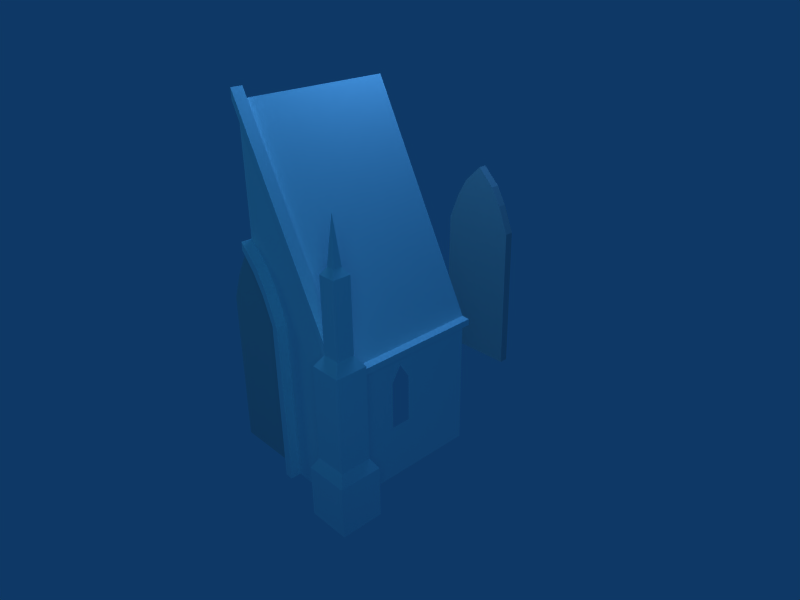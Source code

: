 # Source: Panteon.blend  (saved by Blender 2.49.2; exported with 4.5.12 LTS)
import bpy
from mathutils import Matrix  # noqa: F401  (used for matrix-valued properties, if any)

bpy.ops.wm.read_factory_settings(use_empty=True)
scene = bpy.context.scene
scene.name = 'Scene'

# ---- collections
col_collection_1 = bpy.data.collections.new('Collection 1'); scene.collection.children.link(col_collection_1)

# ---- materials (node trees are filled in below, after node groups)
mat_columna = bpy.data.materials.new('Columna')
mat_columna.alpha_threshold = 0.0
mat_columna.preview_render_type = 'FLAT'
mat_columna.diffuse_color = (1.0, 1.0, 1.0, 1.0)
mat_columna.roughness = 0.5
mat_columna.specular_intensity = 0.0
mat_columna.line_color = (0.0, 0.0, 0.0, 1.0)
mat_puerta = bpy.data.materials.new('Puerta')
mat_puerta.alpha_threshold = 0.0
mat_puerta.preview_render_type = 'FLAT'
mat_puerta.roughness = 0.5
mat_puerta.specular_intensity = 0.0
mat_puerta.line_color = (0.0, 0.0, 0.0, 1.0)
mat_tapia = bpy.data.materials.new('Tapia')
mat_tapia.alpha_threshold = 0.0
mat_tapia.preview_render_type = 'FLAT'
mat_tapia.roughness = 0.5
mat_tapia.specular_intensity = 0.0
mat_tapia.line_color = (0.0, 0.0, 0.0, 1.0)
mat_panteon = bpy.data.materials.new('Panteon')
mat_panteon.alpha_threshold = 0.0
mat_panteon.preview_render_type = 'FLAT'
mat_panteon.diffuse_color = (1.0, 1.0, 1.0, 1.0)
mat_panteon.roughness = 0.5
mat_panteon.specular_intensity = 0.0
mat_panteon.line_color = (0.0, 0.0, 0.0, 1.0)

# ---- material node trees

# ---- world
world_world = bpy.data.worlds.new('World'); scene.world = world_world
world_world.color = (0.05656, 0.2208, 0.4)
world_world.use_sun_shadow = False
world_world.sun_shadow_jitter_overblur = 0.0
world_world.cycles.sampling_method = 'MANUAL'
world_world.cycles.sample_map_resolution = 256

# ---- cameras
cam_camera = bpy.data.cameras.new('Camera')
cam_camera.passepartout_alpha = 0.2
cam_camera.clip_end = 100.0
cam_camera.lens = 35.0
cam_camera.ortho_scale = 7.314
cam_camera.show_passepartout = False
cam_camera.show_safe_areas = True
cam_camera.dof.focus_distance = 0.0
cam_camera.dof.aperture_fstop = 128.0

# ---- lights
light_lamp_002 = bpy.data.lights.new('Lamp.002', 'SPOT')
light_lamp_002.color = (0.3975, 1.0, 0.7532)
light_lamp_002.transmission_factor = 0.0
light_lamp_002.energy = 100.0
light_lamp_002.shadow_buffer_clip_start = 0.5
light_lamp_002.shadow_soft_size = 1.0
light_lamp_002.shadow_maximum_resolution = 0.006
light_lamp_002.use_absolute_resolution = True
light_lamp_002.cycles.use_multiple_importance_sampling = False
light_lamp_001 = bpy.data.lights.new('Lamp.001', 'SPOT')
light_lamp_001.color = (0.2271, 0.961, 1.0)
light_lamp_001.transmission_factor = 0.0
light_lamp_001.energy = 100.0
light_lamp_001.shadow_buffer_clip_start = 0.5
light_lamp_001.shadow_soft_size = 1.0
light_lamp_001.shadow_maximum_resolution = 0.006
light_lamp_001.use_absolute_resolution = True
light_lamp_001.cycles.use_multiple_importance_sampling = False
light_lamp = bpy.data.lights.new('Lamp', 'POINT')
light_lamp.color = (0.4486, 0.7185, 1.0)
light_lamp.transmission_factor = 0.0
light_lamp.energy = 200.0
light_lamp.shadow_buffer_clip_start = 0.5
light_lamp.shadow_soft_size = 1.0
light_lamp.shadow_maximum_resolution = 0.006
light_lamp.use_absolute_resolution = True
light_lamp.cycles.use_multiple_importance_sampling = False

# ---- meshes
me_columna = bpy.data.meshes.new('Columna')
me_columna.from_pydata([(1.156, 4.371, 1.53), (1.117, 3.945, 1.491), (1.117, 3.945, 1.569), (1.195, 3.945, 1.569), (1.195, 3.945, 1.491), (1.238, 3.882, 1.448), (1.238, 3.882, 1.612), (1.074, 3.882, 1.612), (1.074, 3.882, 1.448), (1.074, 3.188, 1.448), (1.074, 3.188, 1.612), (1.238, 3.188, 1.612), (1.238, 3.188, 1.448), (1.305, 3.088, 1.381), (1.305, 3.088, 1.679), (1.007, 3.088, 1.679), (1.007, 3.088, 1.381), (1.007, 2.188, 1.381), (1.007, 2.188, 1.679), (1.305, 2.188, 1.679), (1.305, 2.188, 1.381), (1.362, 2.088, 1.324), (1.362, 2.088, 1.736), (0.9499, 2.088, 1.736), (0.9499, 2.088, 1.324), (0.9499, 1.588, 1.324), (0.9499, 1.588, 1.736), (1.362, 1.588, 1.736), (1.362, 1.588, 1.324)], [], [(3, 0, 2), (4, 0, 3), (1, 0, 4), (2, 0, 1), (7, 2, 1, 8), (8, 1, 4, 5), (5, 4, 3, 6), (6, 3, 2, 7), (11, 6, 7, 10), (12, 5, 6, 11), (9, 8, 5, 12), (10, 7, 8, 9), (15, 10, 9, 16), (16, 9, 12, 13), (13, 12, 11, 14), (14, 11, 10, 15), (19, 14, 15, 18), (20, 13, 14, 19), (17, 16, 13, 20), (18, 15, 16, 17), (23, 18, 17, 24), (24, 17, 20, 21), (21, 20, 19, 22), (22, 19, 18, 23), (27, 22, 23, 26), (28, 21, 22, 27), (25, 24, 21, 28), (26, 23, 24, 25), (26, 25, 28, 27)])
_uv = me_columna.uv_layers.new(name='UVTex')
_uv.uv.foreach_set('vector', [0.716, 0.8472, 0.6964, 1.0, 0.6779, 0.8471, 0.08409, 0.1528, 0.1038, 0.0, 0.1222, 0.1529, 0.4841, 0.1528, 0.5038, 0.0, 0.5222, 0.1529, 0.316, 0.8472, 0.2963, 1.0, 0.2779, 0.8471, 0.3366, 0.8241, 0.316, 0.8472, 0.2779, 0.8471, 0.2574, 0.8239, 0.4635, 0.1759, 0.4841, 0.1528, 0.5222, 0.1529, 0.5427, 0.1761, 0.06347, 0.1759, 0.08409, 0.1528, 0.1222, 0.1529, 0.1426, 0.1761, 0.7367, 0.8241, 0.716, 0.8472, 0.6779, 0.8471, 0.6575, 0.8239, 0.7377, 0.5752, 0.7367, 0.8241, 0.6575, 0.8239, 0.6585, 0.575, 0.06244, 0.4248, 0.06347, 0.1759, 0.1426, 0.1761, 0.1416, 0.425, 0.4625, 0.4248, 0.4635, 0.1759, 0.5427, 0.1761, 0.5416, 0.425, 0.3376, 0.5752, 0.3366, 0.8241, 0.2574, 0.8239, 0.2585, 0.575, 0.3704, 0.5386, 0.3376, 0.5752, 0.2585, 0.575, 0.226, 0.5383, 0.4297, 0.4614, 0.4625, 0.4248, 0.5416, 0.425, 0.5741, 0.4617, 0.02968, 0.4614, 0.06244, 0.4248, 0.1416, 0.425, 0.1741, 0.4617, 0.7704, 0.5386, 0.7377, 0.5752, 0.6585, 0.575, 0.6261, 0.5383, 0.7718, 0.2161, 0.7704, 0.5386, 0.6261, 0.5383, 0.6274, 0.2158, 0.02835, 0.7839, 0.02968, 0.4614, 0.1741, 0.4617, 0.1727, 0.7842, 0.4284, 0.7839, 0.4297, 0.4614, 0.5741, 0.4617, 0.5728, 0.7842, 0.3717, 0.2161, 0.3704, 0.5386, 0.226, 0.5383, 0.2273, 0.2158, 0.3993, 0.1796, 0.3717, 0.2161, 0.2273, 0.2158, 0.2, 0.1792, 0.4008, 0.8204, 0.4284, 0.7839, 0.5728, 0.7842, 0.6001, 0.8208, 0.0007411, 0.8204, 0.02835, 0.7839, 0.1727, 0.7842, 0.2, 0.8208, 0.7994, 0.1796, 0.7718, 0.2161, 0.6274, 0.2158, 0.6001, 0.1792, 0.8001, 0.0004503, 0.7994, 0.1796, 0.6001, 0.1792, 0.6008, 0.0, 0.0, 0.9995, 0.0007411, 0.8204, 0.2, 0.8208, 0.1993, 1.0, 0.4001, 0.9995, 0.4008, 0.8204, 0.6001, 0.8208, 0.5993, 1.0, 0.4001, 0.0004535, 0.3993, 0.1796, 0.2, 0.1792, 0.2008, 0.0, 1.0, 0.1478, 0.8007, 0.1483, 0.8001, 0.0004536, 0.9994, 0.0])
me_columna.materials.append(mat_columna)
me_columna.use_remesh_preserve_volume = False
me_columna.use_remesh_preserve_attributes = False
me_columna.use_mirror_vertex_groups = False
me_columna.update()
me_puerta = bpy.data.meshes.new('Puerta')
me_puerta.from_pydata([(0.434, 0.9649, -0.05131), (0.434, 1.115, -0.05131), (0.434, -1.025, -3.054), (0.434, -0.9635, -0.05131), (0.434, 0.8002, -0.05131), (0.434, 0.5585, -0.05131), (0.434, 0.9649, 0.04318), (0.434, 1.115, 0.04318), (0.434, -0.9635, 0.04318), (0.434, 0.8002, 0.04318), (0.434, 0.5585, 0.04318), (0.2564, 1.017, 0.04318), (0.6116, 1.017, 0.04318), (0.434, 1.19, 0.04318), (0.025, -0.9635, 0.04318), (0.843, -0.9635, 0.04318), (0.04487, 0.5632, 0.04318), (0.8231, 0.5632, 0.04318), (0.1549, 0.8379, 0.04318), (0.7131, 0.8379, 0.04318), (0.2564, 1.017, -0.05131), (0.6116, 1.017, -0.05131), (0.04487, 0.5632, -0.05131), (0.8231, 0.5632, -0.05131), (0.1549, 0.8379, -0.05131), (0.7131, 0.8379, -0.05131), (0.025, -0.9635, -0.05131), (0.843, -0.9635, -0.05131), (0.434, 1.19, -0.05131)], [], [(5, 3, 26, 22), (27, 3, 5, 23), (5, 22, 24, 4), (25, 23, 5, 4), (0, 4, 24, 20), (0, 21, 25, 4), (0, 20, 28, 7), (0, 7, 28, 21), (0, 4, 9, 6), (1, 0, 6, 7), (8, 10, 5, 3), (10, 9, 4, 5), (6, 11, 18, 9), (19, 12, 6, 9), (7, 13, 11, 6), (12, 13, 7, 6), (10, 16, 14, 8), (15, 17, 10, 8), (9, 18, 16, 10), (17, 19, 9, 10), (11, 20, 24, 18), (25, 21, 12, 19), (13, 28, 20, 11), (21, 28, 13, 12), (16, 22, 26, 14), (27, 23, 17, 15), (18, 24, 22, 16), (23, 25, 19, 17)])
_uv = me_puerta.uv_layers.new(name='UVTex')
_uv.uv.foreach_set('vector', [0.2133, 0.6914, 0.2109, 0.0005829, 0.4219, 0.0, 0.414, 0.693, 0.0, 0.001166, 0.2109, 0.0005829, 0.2133, 0.6914, 0.01261, 0.6941, 0.2133, 0.6914, 0.414, 0.693, 0.3577, 0.8208, 0.2137, 0.8037, 0.06978, 0.8216, 0.01261, 0.6941, 0.2133, 0.6914, 0.2137, 0.8037, 0.2139, 0.8802, 0.2137, 0.8037, 0.3577, 0.8208, 0.3056, 0.9041, 0.2139, 0.8802, 0.1224, 0.9046, 0.06978, 0.8216, 0.2137, 0.8037, 0.2139, 0.8802, 0.3056, 0.9041, 0.2143, 0.9849, 0.2142, 0.9498, 0.2139, 0.8802, 0.2142, 0.9498, 0.2143, 0.9849, 0.1224, 0.9046, 0.9483, 0.8781, 0.9485, 0.8018, 0.9973, 0.8019, 0.997, 0.8783, 0.948, 0.9476, 0.9483, 0.8781, 0.997, 0.8783, 0.9968, 0.9478, 1.0, 0.0001348, 0.9977, 0.6898, 0.9489, 0.6897, 0.9513, 0.0, 0.9977, 0.6898, 0.9973, 0.8019, 0.9485, 0.8018, 0.9489, 0.6897, 0.6358, 0.8802, 0.5443, 0.9046, 0.4917, 0.8216, 0.6356, 0.8037, 0.7796, 0.8208, 0.7275, 0.9041, 0.6358, 0.8802, 0.6356, 0.8037, 0.6361, 0.9498, 0.6362, 0.9849, 0.5443, 0.9046, 0.6358, 0.8802, 0.7275, 0.9041, 0.6362, 0.9849, 0.6361, 0.9498, 0.6358, 0.8802, 0.6352, 0.6914, 0.4345, 0.6941, 0.4219, 0.001166, 0.6328, 0.0005829, 0.8438, 0.0, 0.8359, 0.693, 0.6352, 0.6914, 0.6328, 0.0005829, 0.6356, 0.8037, 0.4917, 0.8216, 0.4345, 0.6941, 0.6352, 0.6914, 0.8359, 0.693, 0.7796, 0.8208, 0.6356, 0.8037, 0.6352, 0.6914, 0.9449, 0.9086, 0.8962, 0.9085, 0.8965, 0.8228, 0.9452, 0.8229, 0.8444, 0.178, 0.8441, 0.08989, 0.8928, 0.08975, 0.8931, 0.1778, 0.9447, 0.9938, 0.8959, 0.9937, 0.8962, 0.9085, 0.9449, 0.9086, 0.8441, 0.08989, 0.8438, 0.0001346, 0.8925, 0.0, 0.8928, 0.08975, 0.9457, 0.6925, 0.897, 0.6924, 0.8993, 0.0, 0.948, 0.0001348, 0.8472, 1.0, 0.8448, 0.3108, 0.8936, 0.3106, 0.8959, 0.9999, 0.9452, 0.8229, 0.8965, 0.8228, 0.897, 0.6924, 0.9457, 0.6925, 0.8448, 0.3108, 0.8444, 0.178, 0.8931, 0.1778, 0.8936, 0.3106])
me_puerta.materials.append(mat_puerta)
me_puerta.use_remesh_preserve_volume = False
me_puerta.use_remesh_preserve_attributes = False
me_puerta.use_mirror_vertex_groups = False
me_puerta.update()
me_tapia = bpy.data.meshes.new('Tapia')
me_tapia.from_pydata([(0.0, 1.121, 0.05), (0.4329, -1.121, 0.05), (-0.4329, -1.121, 0.05), (0.2954, 0.7484, 0.05), (-0.2954, 0.7484, 0.05), (0.4118, 0.4576, 0.05), (-0.4118, 0.4576, 0.05), (0.1879, 0.9377, 0.05), (-0.1879, 0.9377, 0.05), (0.2954, 0.7484, -0.05), (-0.2954, 0.7484, -0.05), (0.4118, 0.4576, -0.05), (-0.4118, 0.4576, -0.05), (0.4329, -1.121, -0.05), (-0.4329, -1.121, -0.05), (0.0, 1.121, -0.05), (0.1879, 0.9377, -0.05), (-0.1879, 0.9377, -0.05), (0.0, 0.4526, -0.05), (0.0, 0.7084, -0.05), (0.0, -1.121, -0.05), (0.0, 1.041, -0.05), (0.0, 0.8827, -0.05), (0.0, 0.4526, 0.05), (0.0, 0.7084, 0.05), (0.0, -1.121, 0.05), (0.0, 1.041, 0.05), (0.0, 0.8827, 0.05)], [], [(9, 3, 5, 11), (6, 4, 10, 12), (11, 5, 1, 13), (2, 6, 12, 14), (15, 0, 7, 16), (8, 0, 15, 17), (16, 7, 3, 9), (4, 8, 17, 10), (19, 9, 11, 18), (12, 10, 19, 18), (18, 11, 13, 20), (14, 12, 18, 20), (21, 15, 16, 22), (17, 15, 21, 22), (22, 16, 9, 19), (10, 17, 22, 19), (24, 19, 18, 23), (23, 18, 20, 25), (26, 21, 22, 27), (27, 22, 19, 24), (0, 21, 27, 7), (0, 8, 27, 21), (27, 24, 3, 7), (4, 24, 27, 8), (23, 5, 3, 24), (4, 6, 23, 24), (23, 25, 1, 5), (2, 25, 23, 6)])
_uv = me_tapia.uv_layers.new(name='UVTex')
_uv.uv.foreach_set('vector', [0.8466, 0.1778, 0.8953, 0.178, 0.8949, 0.3108, 0.8461, 0.3106, 0.947, 0.6924, 0.9475, 0.8228, 0.8987, 0.8229, 0.8983, 0.6925, 0.8461, 0.3106, 0.8949, 0.3108, 0.8925, 1.0, 0.8438, 0.9999, 0.9447, 0.0, 0.947, 0.6924, 0.8983, 0.6925, 0.8959, 0.0001348, 0.8472, 0.0, 0.8959, 0.0001346, 0.8956, 0.08989, 0.8469, 0.08975, 0.9478, 0.9085, 0.948, 0.9937, 0.8993, 0.9938, 0.899, 0.9086, 0.8469, 0.08975, 0.8956, 0.08989, 0.8953, 0.178, 0.8466, 0.1778, 0.9475, 0.8228, 0.9478, 0.9085, 0.899, 0.9086, 0.8987, 0.8229, 0.6356, 0.8037, 0.4917, 0.8216, 0.4345, 0.6941, 0.6352, 0.6914, 0.8359, 0.693, 0.7796, 0.8208, 0.6356, 0.8037, 0.6352, 0.6914, 0.6352, 0.6914, 0.4345, 0.6941, 0.4219, 0.001166, 0.6328, 0.0005829, 0.8438, 0.0, 0.8359, 0.693, 0.6352, 0.6914, 0.6328, 0.0005829, 0.6361, 0.9498, 0.6362, 0.9849, 0.5443, 0.9046, 0.6358, 0.8802, 0.7275, 0.9041, 0.6362, 0.9849, 0.6361, 0.9498, 0.6358, 0.8802, 0.6358, 0.8802, 0.5443, 0.9046, 0.4917, 0.8216, 0.6356, 0.8037, 0.7796, 0.8208, 0.7275, 0.9041, 0.6358, 0.8802, 0.6356, 0.8037, 0.9995, 0.8018, 0.9508, 0.8019, 0.9504, 0.6898, 0.9991, 0.6897, 0.9991, 0.6897, 0.9504, 0.6898, 0.948, 0.0001348, 0.9968, 0.0, 1.0, 0.9476, 0.9513, 0.9478, 0.951, 0.8783, 0.9998, 0.8781, 0.9998, 0.8781, 0.951, 0.8783, 0.9508, 0.8019, 0.9995, 0.8018, 0.2143, 0.9849, 0.2142, 0.9498, 0.2139, 0.8802, 0.3056, 0.9041, 0.2143, 0.9849, 0.1224, 0.9046, 0.2139, 0.8802, 0.2142, 0.9498, 0.2139, 0.8802, 0.2137, 0.8037, 0.3577, 0.8208, 0.3056, 0.9041, 0.06978, 0.8216, 0.2137, 0.8037, 0.2139, 0.8802, 0.1224, 0.9046, 0.2133, 0.6914, 0.414, 0.693, 0.3577, 0.8208, 0.2137, 0.8037, 0.06978, 0.8216, 0.01261, 0.6941, 0.2133, 0.6914, 0.2137, 0.8037, 0.2133, 0.6914, 0.2109, 0.0005829, 0.4219, 0.0, 0.414, 0.693, 0.0, 0.001166, 0.2109, 0.0005829, 0.2133, 0.6914, 0.01261, 0.6941])
me_tapia.materials.append(mat_tapia)
me_tapia.use_remesh_preserve_volume = False
me_tapia.use_remesh_preserve_attributes = False
me_tapia.use_mirror_vertex_groups = False
me_tapia.update()
me_panteon = bpy.data.meshes.new('Panteon')
me_panteon.from_pydata([(1.066, 2.938, 1.5), (1.066, 1.588, 1.5), (0.0, 4.995, 1.5), (1.066, 2.938, 1.55), (0.0, 4.995, 1.55), (1.146, 2.938, 1.55), (0.0, 5.095, 1.55), (0.0, 5.095, 1.44), (1.146, 2.938, 1.44), (1.066, 2.943, 1.44), (0.0, 4.995, 1.44), (0.0, 4.995, 0.0), (1.066, 2.943, 0.0), (1.146, 2.938, 0.0), (1.146, 2.878, 0.0), (1.146, 2.878, 1.44), (0.0, 3.83, 1.5), (0.4329, 1.588, 1.5), (0.2954, 3.458, 1.5), (0.4118, 3.167, 1.5), (1.066, 2.878, 1.5), (1.066, 2.878, 1.55), (1.146, 2.878, 1.55), (1.066, 2.878, 0.0), (1.066, 2.878, 1.44), (1.066, 2.878, 1.55), (1.066, 1.588, 0.0), (1.066, 1.588, 1.44), (0.1879, 3.647, 1.5), (0.2954, 3.458, 1.6), (0.4118, 3.167, 1.6), (0.4329, 1.588, 1.6), (0.0, 3.83, 1.6), (0.1879, 3.647, 1.6), (0.3519, 3.162, 1.6), (0.2455, 3.418, 1.6), (0.3529, 1.588, 1.6), (0.0, 3.751, 1.6), (0.138, 3.592, 1.6), (0.3519, 3.162, 1.5), (0.2455, 3.418, 1.5), (0.3529, 1.588, 1.5), (0.0, 3.751, 1.5), (0.138, 3.592, 1.5), (1.066, 2.878, 0.28), (1.066, 2.878, 0.86), (1.066, 1.588, 0.28), (1.066, 1.588, 0.86), (1.066, 2.596, 0.6983), (1.066, 2.132, 0.6983), (1.066, 2.596, 0.8891), (1.066, 2.132, 0.8891), (1.066, 2.747, 0.7937)], [], [(2, 0, 3, 4), (4, 3, 5, 6), (6, 5, 8, 7), (7, 8, 9, 10), (10, 9, 12, 11), (9, 8, 13, 12), (13, 8, 15, 14), (0, 2, 18), (0, 18, 19), (0, 19, 1), (3, 0, 20, 21), (5, 3, 21, 22), (8, 5, 22, 15), (20, 15, 22), (25, 20, 22), (20, 24, 15), (0, 1, 20), (24, 20, 1, 27), (1, 19, 17), (16, 28, 2), (28, 18, 2), (19, 18, 29, 30), (17, 19, 30, 31), (28, 16, 32, 33), (18, 28, 33, 29), (30, 29, 35, 34), (31, 30, 34, 36), (33, 32, 37, 38), (29, 33, 38, 35), (34, 35, 40, 39), (36, 34, 39, 41), (38, 37, 42, 43), (35, 38, 43, 40), (16, 28, 43, 37), (18, 40, 43, 28), (18, 19, 39, 40), (17, 41, 39, 19), (45, 44, 14, 15), (24, 45, 15), (44, 23, 14), (48, 49, 26, 23), (44, 48, 23), (49, 46, 26), (51, 47, 46, 49), (51, 50, 24, 27), (47, 51, 27), (50, 45, 24), (52, 44, 45), (50, 52, 45), (52, 48, 44)])
_uv = me_panteon.uv_layers.new(name='UVTex')
_uv.uv.foreach_set('vector', [0.6887, 0.4889, 0.6984, 0.2471, 0.6916, 0.2359, 0.68, 0.4788, 0.68, 0.4788, 0.6916, 0.2359, 0.6863, 0.2192, 0.6447, 0.4848, 0.6447, 0.4848, 0.6863, 0.2192, 0.6767, 0.1986, 0.6338, 0.4721, 0.6338, 0.4721, 0.6767, 0.1986, 0.656, 0.1944, 0.6458, 0.4443, 0.5926, 0.9858, 0.01864, 0.9858, 0.01864, 0.6284, 0.5926, 0.6284, 0.656, 0.1944, 0.6767, 0.1986, 0.6589, 0.04752, 0.6398, 0.0489, 0.6589, 0.04752, 0.6767, 0.1986, 0.691, 0.1947, 0.6778, 0.04451, 0.9307, 0.4009, 0.6219, 0.9968, 0.7075, 0.5514, 0.9307, 0.4009, 0.7075, 0.5514, 0.7413, 0.4672, 0.9307, 0.4009, 0.7413, 0.4672, 0.9307, 0.00974, 0.6916, 0.2359, 0.6984, 0.2471, 0.7105, 0.2398, 0.7044, 0.2297, 0.6863, 0.2192, 0.6916, 0.2359, 0.7044, 0.2297, 0.6975, 0.2144, 0.6767, 0.1986, 0.6863, 0.2192, 0.6975, 0.2144, 0.691, 0.1947, 0.707, 0.201, 0.691, 0.1947, 0.6975, 0.2144, 0.7103, 0.2091, 0.707, 0.201, 0.6975, 0.2144, 0.707, 0.201, 0.7035, 0.1915, 0.691, 0.1947, 0.6952, 0.05281, 0.7014, 0.1325, 0.6955, 0.05635, 0.08417, 0.5222, 0.021, 0.5249, 0.021, 0.04126, 0.08417, 0.03852, 0.9307, 0.00974, 0.7413, 0.4672, 0.7473, 0.00974, 0.6219, 0.6595, 0.6764, 0.6063, 0.6219, 0.9968, 0.6764, 0.6063, 0.7075, 0.5514, 0.6219, 0.9968, 0.1632, 0.5633, 0.1055, 0.5633, 0.1055, 0.5449, 0.1632, 0.5449, 0.4543, 0.5633, 0.1632, 0.5633, 0.1632, 0.5449, 0.4543, 0.5449, 0.06538, 0.5633, 0.01695, 0.5633, 0.01695, 0.5449, 0.06538, 0.5449, 0.1055, 0.5633, 0.06538, 0.5633, 0.06538, 0.5449, 0.1055, 0.5449, 0.9504, 0.6564, 0.8579, 0.8084, 0.8337, 0.7813, 0.9173, 0.648, 0.9944, 0.3987, 0.9504, 0.6564, 0.9173, 0.648, 0.9613, 0.3903, 0.7799, 0.9044, 0.6574, 0.9896, 0.6649, 0.9448, 0.7571, 0.8689, 0.8579, 0.8084, 0.7799, 0.9044, 0.7571, 0.8689, 0.8337, 0.7813, 0.3075, 0.6053, 0.2555, 0.6018, 0.2568, 0.583, 0.3088, 0.5865, 0.4516, 0.6053, 0.3075, 0.6053, 0.3088, 0.5865, 0.4528, 0.5865, 0.2171, 0.5992, 0.1777, 0.5966, 0.179, 0.5778, 0.2184, 0.5804, 0.2555, 0.6018, 0.2171, 0.5992, 0.2184, 0.5804, 0.2568, 0.583, 0.7193, 0.1838, 0.718, 0.1686, 0.7146, 0.1686, 0.7161, 0.1837, 0.7169, 0.1557, 0.7134, 0.1557, 0.7146, 0.1686, 0.718, 0.1686, 0.7169, 0.1557, 0.7153, 0.1376, 0.7116, 0.1376, 0.7134, 0.1557, 0.7071, 0.04095, 0.7021, 0.04142, 0.7116, 0.1376, 0.7153, 0.1376, 0.6937, 0.113, 0.6897, 0.07161, 0.6778, 0.04451, 0.691, 0.1947, 0.7035, 0.1915, 0.6937, 0.113, 0.691, 0.1947, 0.6897, 0.07161, 0.6858, 0.04341, 0.6778, 0.04451, 0.3622, 0.4166, 0.3622, 0.2425, 0.6241, 0.03852, 0.6241, 0.5222, 0.5191, 0.5222, 0.3622, 0.4166, 0.6241, 0.5222, 0.3622, 0.2425, 0.5191, 0.03852, 0.6241, 0.03852, 0.2907, 0.2425, 0.3016, 0.03852, 0.5191, 0.03852, 0.3622, 0.2425, 0.2907, 0.2425, 0.2907, 0.4166, 0.08417, 0.5222, 0.08417, 0.03852, 0.3016, 0.03852, 0.2907, 0.2425, 0.08417, 0.03852, 0.2907, 0.4166, 0.3016, 0.5222, 0.08417, 0.5222, 0.3265, 0.4732, 0.5191, 0.5222, 0.3016, 0.5222, 0.2907, 0.4166, 0.3265, 0.4732, 0.3016, 0.5222, 0.3265, 0.4732, 0.3622, 0.4166, 0.5191, 0.5222])
me_panteon.materials.append(mat_panteon)
me_panteon.use_remesh_preserve_volume = False
me_panteon.use_remesh_preserve_attributes = False
me_panteon.use_mirror_vertex_groups = False
me_panteon.update()

# ---- objects
ob_lamp = bpy.data.objects.new('Lamp', light_lamp_002)
ob_lamp_002 = bpy.data.objects.new('Lamp.002', light_lamp_001)
ob_columna = bpy.data.objects.new('Columna', me_columna)
ob_lamp_001 = bpy.data.objects.new('Lamp.001', light_lamp)
ob_puerta = bpy.data.objects.new('Puerta', me_puerta)
ob_tapia = bpy.data.objects.new('Tapia', me_tapia)
ob_panteon = bpy.data.objects.new('Panteon', me_panteon)
ob_camera = bpy.data.objects.new('Camera', cam_camera)

# ---- transforms, parenting, visibility, modifiers, constraints
ob_lamp.location = (-4.99, -4.703, 6.277)
ob_lamp.rotation_euler = (1.166, -0.0, -0.8019)
ob_lamp.lock_rotations_4d = False
ob_lamp.empty_display_type = 'ARROWS'
ob_lamp.lineart.crease_threshold = 0.0
ob_lamp_002.location = (5.183, -4.671, 6.277)
ob_lamp_002.rotation_euler = (1.166, -0.0, 0.8562)
ob_lamp_002.lock_rotations_4d = False
ob_lamp_002.empty_display_type = 'ARROWS'
ob_lamp_002.lineart.crease_threshold = 0.0
ob_columna.location = (0.0, 0.0, 0.0)
ob_columna.rotation_euler = (1.571, -0.0, -0.0)
ob_columna.lock_rotations_4d = False
ob_columna.empty_display_type = 'ARROWS'
ob_columna.lineart.crease_threshold = 0.0
_vg = ob_columna.vertex_groups.new(name='Canalon')
_vg = ob_columna.vertex_groups.new(name='Tejado')
_m = ob_columna.modifiers.new('Mirror', 'MIRROR')
_m.show_render = False
_m.use_axis = (True, False, True)
_m.use_clip = True
ob_lamp_001.location = (0.03734, 0.01347, 7.232)
ob_lamp_001.scale = (0.5319, 0.5319, 0.5319)
ob_lamp_001.lock_rotations_4d = False
ob_lamp_001.empty_display_type = 'ARROWS'
ob_lamp_001.lineart.crease_threshold = 0.0
ob_puerta.location = (-0.434, -1.445, 2.578)
ob_puerta.rotation_euler = (1.571, 0.0, 0.0)
ob_puerta.scale = (1.0, 1.0, 0.93)
ob_puerta.lock_rotations_4d = False
ob_puerta.empty_display_type = 'ARROWS'
ob_puerta.lineart.crease_threshold = 0.0
_vg = ob_puerta.vertex_groups.new(name='Canalon')
_vg = ob_puerta.vertex_groups.new(name='Tejado')
ob_tapia.location = (0.0, 1.442, 2.709)
ob_tapia.rotation_euler = (1.571, -0.0, -3.142)
ob_tapia.scale = (1.0, 1.0, 0.93)
ob_tapia.lock_rotations_4d = False
ob_tapia.empty_display_type = 'ARROWS'
ob_tapia.lineart.crease_threshold = 0.0
_vg = ob_tapia.vertex_groups.new(name='Canalon')
_vg = ob_tapia.vertex_groups.new(name='Tejado')
ob_panteon.location = (0.0, 0.0, 0.0)
ob_panteon.rotation_euler = (1.571, -0.0, -0.0)
ob_panteon.lock_rotations_4d = False
ob_panteon.empty_display_type = 'ARROWS'
ob_panteon.lineart.crease_threshold = 0.0
_vg = ob_panteon.vertex_groups.new(name='Canalon')
_vg = ob_panteon.vertex_groups.new(name='Tejado')
_m = ob_panteon.modifiers.new('Mirror', 'MIRROR')
_m.show_render = False
_m.use_axis = (True, False, True)
_m.use_clip = True
ob_camera.location = (5.326, -4.761, 6.279)
ob_camera.rotation_euler = (1.109, 0.01082, 0.8149)
ob_camera.lock_rotations_4d = False
ob_camera.empty_display_type = 'ARROWS'
ob_camera.color = (0.0, 0.0, 0.0, 0.0)
ob_camera.display_type = 'WIRE'
ob_camera.lineart.crease_threshold = 0.0

# ---- collection membership
col_collection_1.objects.link(ob_lamp)
col_collection_1.objects.link(ob_lamp_002)
col_collection_1.objects.link(ob_columna)
col_collection_1.objects.link(ob_lamp_001)
col_collection_1.objects.link(ob_puerta)
col_collection_1.objects.link(ob_tapia)
col_collection_1.objects.link(ob_panteon)
col_collection_1.objects.link(ob_camera)

# ---- scene / render settings (as saved in the file)
scene.camera = ob_camera
scene.frame_start = 1; scene.frame_end = 250; scene.frame_set(1)
scene.render.engine = 'BLENDER_EEVEE_NEXT'
scene.render.image_settings.file_format = 'JPEG'
scene.render.image_settings.color_mode = 'RGB'
scene.render.image_settings.compression = 90
scene.render.resolution_x = 800
scene.render.resolution_y = 600
scene.render.pixel_aspect_x = 100.0
scene.render.pixel_aspect_y = 100.0
scene.render.fps = 25
scene.render.dither_intensity = 0.0
scene.render.use_compositing = False
scene.render.use_sequencer = False
scene.render.use_bake_clear = False
scene.render.bake_margin = 2
scene.render.bake_bias = 0.0
scene.render.use_stamp_time = False
scene.render.use_stamp_date = False
scene.render.use_stamp_frame = False
scene.render.use_stamp_camera = False
scene.render.use_stamp_scene = False
scene.render.use_stamp_filename = False
scene.render.use_stamp_render_time = False
scene.render.stamp_font_size = 0
scene.cycles.use_denoising = False
scene.cycles.samples = 10
scene.cycles.sampling_pattern = 'TABULATED_SOBOL'
scene.cycles.light_sampling_threshold = 0.0
scene.cycles.use_adaptive_sampling = False
scene.cycles.use_light_tree = False
scene.cycles.blur_glossy = 0.0
scene.cycles.volume_bounces = 1
scene.cycles.pixel_filter_type = 'GAUSSIAN'
scene.cycles.sample_clamp_indirect = 0.0
scene.view_settings.view_transform = 'Raw'
bpy.context.view_layer.update()
